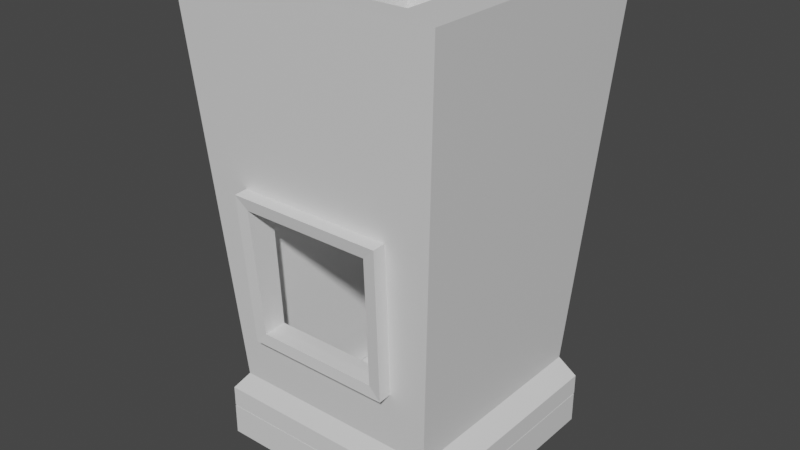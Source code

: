 # Source: Coal_Pipe.blend  (saved by Blender 2.91.10; exported with 4.5.12 LTS)
import bpy
from mathutils import Matrix  # noqa: F401  (used for matrix-valued properties, if any)

bpy.ops.wm.read_factory_settings(use_empty=True)
scene = bpy.context.scene
scene.name = 'Scene'

# ---- collections
col_collection = bpy.data.collections.new('Collection'); scene.collection.children.link(col_collection)

# ---- materials (node trees are filled in below, after node groups)
mat_material = bpy.data.materials.new('Material')
mat_material.alpha_threshold = 0.0
mat_material.use_transparent_shadow = False
mat_material.line_color = (0.0, 0.0, 0.0, 1.0)

# ---- material node trees
mat_material.use_nodes = True; mat_material.node_tree.nodes.clear()
_N = mat_material.node_tree.nodes; _L = mat_material.node_tree.links
n0 = _N.new('ShaderNodeOutputMaterial'); n0.name = 'Material Output'; n0.location = (300, 300)
n1 = _N.new('ShaderNodeBsdfPrincipled'); n1.name = 'Principled BSDF'; n1.location = (10, 300)
n1.distribution = 'GGX'
n1.subsurface_method = 'BURLEY'
n1.inputs[2].default_value = 0.4
n1.inputs[3].default_value = 1.45
n1.inputs[27].default_value = (0.0, 0.0, 0.0, 1.0)
n1.inputs[28].default_value = 1.0
_L.new(n1.outputs[0], n0.inputs[0])
n0.is_active_output = True

# ---- world
world_world = bpy.data.worlds.new('World'); scene.world = world_world
world_world.use_nodes = True; world_world.node_tree.nodes.clear()
_N = world_world.node_tree.nodes; _L = world_world.node_tree.links
n0 = _N.new('ShaderNodeOutputWorld'); n0.name = 'World Output'; n0.location = (300, 300)
n1 = _N.new('ShaderNodeBackground'); n1.name = 'Background'; n1.location = (10, 300)
n1.inputs[0].default_value = (0.05088, 0.05088, 0.05088, 1.0)
_L.new(n1.outputs[0], n0.inputs[0])
n0.is_active_output = True
world_world.color = (0.05088, 0.05088, 0.05088)
world_world.use_sun_shadow = False
world_world.sun_shadow_jitter_overblur = 0.0

# ---- meshes
me_cube = bpy.data.meshes.new('Cube')
me_cube.from_pydata([(1.252, 1.252, 2.703), (1.0, 1.0, -1.0), (1.252, -1.252, 2.703), (1.0, -1.0, -1.0), (-1.252, 1.252, 2.703), (-1.0, 1.0, -1.0), (-1.252, -1.252, 2.703), (-1.0, -1.0, -1.0), (1.146, 1.073, -1.184), (1.146, -1.073, -1.184), (-1.146, 1.073, -1.184), (-1.146, -1.073, -1.184), (1.146, 1.073, -1.375), (1.146, -1.073, -1.375), (-1.146, 1.073, -1.375), (-1.146, -1.073, -1.375), (1.141, -0.3901, -1.646), (1.141, -0.3901, -1.207), (1.141, -0.1359, -1.646), (1.141, -0.1359, -1.207), (1.395, -0.3901, -1.646), (1.395, -0.3901, -1.207), (1.395, -0.1359, -1.646), (1.395, -0.1359, -1.207), (1.141, 0.1342, -1.646), (1.141, 0.1342, -1.207), (1.141, 0.3884, -1.646), (1.141, 0.3884, -1.207), (1.395, 0.1342, -1.646), (1.395, 0.1342, -1.207), (1.395, 0.3884, -1.646), (1.395, 0.3884, -1.207), (0.7473, 1.0, -1.0), (-0.7473, 1.0, -1.0), (0.9356, -1.252, 2.703), (-0.9356, -1.252, 2.703), (-0.7473, -1.0, -1.0), (0.7473, -1.0, -1.0), (-0.9356, 1.252, 2.703), (0.9356, 1.252, 2.703), (0.8561, 1.073, -1.184), (-0.8561, 1.073, -1.184), (-0.8561, -1.073, -1.184), (0.8561, -1.073, -1.184), (0.8561, 1.073, -1.375), (-0.8561, 1.073, -1.375), (-0.8561, -1.073, -1.375), (0.8561, -1.073, -1.375), (1.134, 1.134, 0.9672), (-1.134, -1.134, 0.9672), (1.134, -1.134, 0.9672), (-1.134, 1.134, 0.9672), (-0.8473, 1.134, 0.9672), (0.8473, 1.134, 0.9672), (0.725, -1.134, 0.9631), (-0.725, -1.134, 0.9631), (1.038, 1.038, -0.4389), (1.038, -1.038, -0.4389), (-1.038, 1.038, -0.4389), (-0.7759, 1.038, -0.4389), (0.7759, 1.038, -0.4389), (0.6878, -1.038, -0.4411), (-0.6878, -1.038, -0.4411), (-1.038, -1.038, -0.4389), (1.252, 1.252, 2.703), (1.252, -1.252, 2.703), (-1.252, 1.252, 2.703), (-1.252, -1.252, 2.703), (0.9356, -1.252, 2.703), (-0.9356, -1.252, 2.703), (-0.9356, 1.252, 2.703), (0.9356, 1.252, 2.703), (0.8473, 1.032, 2.703), (0.8473, -1.032, 2.703), (-0.8473, 1.032, 2.703), (-0.8473, -1.032, 2.703), (0.771, -1.032, 2.703), (-0.771, -1.032, 2.703), (-0.771, 1.032, 2.703), (0.771, 1.032, 2.703), (0.7396, 0.91, -1.0), (0.7396, -0.91, -1.0), (-0.7396, 0.91, -1.0), (-0.7396, -0.91, -1.0), (0.673, -0.91, -1.0), (-0.673, -0.91, -1.0), (-0.673, 0.91, -1.0), (0.673, 0.91, -1.0), (0.7396, 0.91, -1.375), (0.7396, -0.91, -1.375), (-0.7396, 0.91, -1.375), (-0.7396, -0.91, -1.375), (0.673, -0.91, -1.375), (-0.673, -0.91, -1.375), (-0.673, 0.91, -1.375), (0.673, 0.91, -1.375), (0.725, 0.9745, 0.9631), (-0.725, 0.9745, 0.9631), (-0.725, -0.9745, 0.9631), (0.725, -0.9745, 0.9631), (0.7967, 0.9745, 0.9631), (0.7967, -0.9745, 0.9631), (-0.7967, 0.9745, 0.9631), (-0.7967, -0.9745, 0.9631), (-0.6878, 0.9284, -0.4411), (0.6878, -0.9284, -0.4411), (-0.7559, 0.9284, -0.4411), (-0.7559, -0.9284, -0.4411), (0.6878, 0.9284, -0.4411), (-0.6878, -0.9284, -0.4411), (0.7559, 0.9284, -0.4411), (0.7559, -0.9284, -0.4411), (0.6088, -1.115, 0.8506), (-0.6088, -1.115, 0.8506), (0.5776, -1.035, -0.3286), (-0.5776, -1.035, -0.3286), (-0.5776, -0.9428, -0.3286), (-0.6088, -0.9816, 0.8506), (0.6088, -0.9816, 0.8506), (0.5776, -0.9428, -0.3286), (0.725, -1.259, 0.9558), (-0.725, -1.259, 0.9558), (0.6878, -1.163, -0.4484), (-0.6878, -1.163, -0.4484), (-0.5776, -1.16, -0.3359), (0.5776, -1.16, -0.3359), (0.6088, -1.24, 0.8433), (-0.6088, -1.24, 0.8433)], [], [(55, 35, 6, 49), (49, 6, 4, 51), (32, 1, 8, 40), (48, 0, 2, 50), (53, 39, 0, 48), (42, 11, 15, 46), (36, 7, 11, 42), (7, 5, 10, 11), (1, 3, 9, 8), (110, 108, 87, 80), (11, 10, 14, 15), (8, 9, 13, 12), (40, 8, 12, 44), (16, 17, 19, 18), (18, 19, 23, 22), (22, 23, 21, 20), (20, 21, 17, 16), (18, 22, 20, 16), (23, 19, 17, 21), (24, 25, 27, 26), (26, 27, 31, 30), (30, 31, 29, 28), (28, 29, 25, 24), (26, 30, 28, 24), (31, 27, 25, 29), (10, 41, 45, 14), (41, 40, 44, 45), (109, 105, 84, 85), (108, 104, 86, 87), (3, 37, 43, 9), (37, 36, 42, 43), (9, 43, 47, 13), (43, 42, 46, 47), (51, 4, 38, 52), (52, 38, 39, 53), (5, 33, 41, 10), (33, 32, 40, 41), (50, 2, 34, 54), (54, 34, 35, 55), (57, 50, 54, 61), (59, 52, 53, 60), (58, 51, 52, 59), (60, 53, 48, 56), (56, 48, 50, 57), (63, 49, 51, 58), (62, 55, 49, 63), (36, 62, 63, 7), (7, 63, 58, 5), (1, 56, 57, 3), (32, 60, 56, 1), (5, 58, 59, 33), (33, 59, 60, 32), (3, 57, 61, 37), (37, 61, 62, 36), (4, 6, 67, 66), (2, 0, 64, 65), (38, 4, 66, 70), (34, 2, 65, 68), (0, 39, 71, 64), (6, 35, 69, 67), (39, 38, 70, 71), (35, 34, 68, 69), (64, 71, 79, 72), (65, 64, 72, 73), (70, 66, 74, 78), (68, 65, 73, 76), (66, 67, 75, 74), (67, 69, 77, 75), (71, 70, 78, 79), (69, 68, 76, 77), (111, 110, 80, 81), (104, 106, 82, 86), (105, 111, 81, 84), (106, 107, 83, 82), (107, 109, 85, 83), (84, 81, 89, 92), (83, 85, 93, 91), (82, 83, 91, 90), (87, 86, 94, 95), (85, 84, 92, 93), (81, 80, 88, 89), (80, 87, 95, 88), (86, 82, 90, 94), (14, 90, 91, 15), (15, 91, 93, 46), (46, 93, 92, 47), (47, 92, 89, 13), (13, 89, 88, 12), (12, 88, 95, 44), (44, 95, 94, 45), (45, 94, 90, 14), (75, 77, 98, 103), (74, 75, 103, 102), (76, 73, 101, 99), (78, 74, 102, 97), (73, 72, 100, 101), (79, 78, 97, 96), (77, 76, 99, 98), (72, 79, 96, 100), (103, 98, 109, 107), (102, 103, 107, 106), (99, 101, 111, 105), (97, 102, 106, 104), (101, 100, 110, 111), (96, 97, 104, 108), (100, 96, 108, 110), (61, 54, 120, 122), (109, 98, 117, 116), (112, 114, 125, 126), (99, 105, 119, 118), (113, 115, 116, 117), (115, 114, 119, 116), (114, 112, 118, 119), (113, 117, 118, 112), (62, 61, 122, 123), (98, 99, 118, 117), (105, 109, 116, 119), (114, 115, 124, 125), (122, 120, 126, 125), (123, 122, 125, 124), (120, 121, 127, 126), (121, 123, 124, 127), (115, 113, 127, 124), (54, 55, 121, 120), (113, 112, 126, 127), (55, 62, 123, 121)])
_uv = me_cube.uv_layers.new(name='UVMap')
_uv.uv.foreach_set('vector', [0.5078, 0.9167, 0.625, 0.9167, 0.625, 1.0, 0.5078, 1.0, 0.5078, 0.0, 0.625, 0.0, 0.625, 0.25, 0.5078, 0.25, 0.375, 0.4167, 0.375, 0.5, 0.375, 0.5, 0.375, 0.4167, 0.5078, 0.5, 0.625, 0.5, 0.625, 0.75, 0.5078, 0.75, 0.5078, 0.4167, 0.625, 0.4167, 0.625, 0.5, 0.5078, 0.5, 0.375, 0.9167, 0.375, 1.0, 0.375, 1.0, 0.375, 0.9167, 0.375, 0.9167, 0.375, 1.0, 0.375, 1.0, 0.375, 0.9167, 0.375, 0.0, 0.375, 0.25, 0.375, 0.25, 0.375, 0.0, 0.375, 0.5, 0.375, 0.75, 0.375, 0.75, 0.375, 0.5, 0.625, 0.5, 0.625, 0.4167, 0.625, 0.4167, 0.625, 0.5, 0.375, 0.0, 0.375, 0.25, 0.375, 0.25, 0.375, 0.0, 0.375, 0.5, 0.375, 0.75, 0.375, 0.75, 0.375, 0.5, 0.375, 0.4167, 0.375, 0.5, 0.375, 0.5, 0.375, 0.4167, 0.375, 0.0, 0.625, 0.0, 0.625, 0.25, 0.375, 0.25, 0.375, 0.25, 0.625, 0.25, 0.625, 0.5, 0.375, 0.5, 0.375, 0.5, 0.625, 0.5, 0.625, 0.75, 0.375, 0.75, 0.375, 0.75, 0.625, 0.75, 0.625, 1.0, 0.375, 1.0, 0.125, 0.5, 0.375, 0.5, 0.375, 0.75, 0.125, 0.75, 0.625, 0.5, 0.875, 0.5, 0.875, 0.75, 0.625, 0.75, 0.375, 0.0, 0.625, 0.0, 0.625, 0.25, 0.375, 0.25, 0.375, 0.25, 0.625, 0.25, 0.625, 0.5, 0.375, 0.5, 0.375, 0.5, 0.625, 0.5, 0.625, 0.75, 0.375, 0.75, 0.375, 0.75, 0.625, 0.75, 0.625, 1.0, 0.375, 1.0, 0.125, 0.5, 0.375, 0.5, 0.375, 0.75, 0.125, 0.75, 0.625, 0.5, 0.875, 0.5, 0.875, 0.75, 0.625, 0.75, 0.375, 0.25, 0.375, 0.3333, 0.375, 0.3333, 0.375, 0.25, 0.375, 0.3333, 0.375, 0.4167, 0.375, 0.4167, 0.375, 0.3333, 0.625, 0.9167, 0.625, 0.8333, 0.625, 0.8333, 0.625, 0.9167, 0.625, 0.4167, 0.625, 0.3333, 0.625, 0.3333, 0.625, 0.4167, 0.375, 0.75, 0.375, 0.8333, 0.375, 0.8333, 0.375, 0.75, 0.375, 0.8333, 0.375, 0.9167, 0.375, 0.9167, 0.375, 0.8333, 0.375, 0.75, 0.375, 0.8333, 0.375, 0.8333, 0.375, 0.75, 0.375, 0.8333, 0.375, 0.9167, 0.375, 0.9167, 0.375, 0.8333, 0.5078, 0.25, 0.625, 0.25, 0.625, 0.3333, 0.5078, 0.3333, 0.5078, 0.3333, 0.625, 0.3333, 0.625, 0.4167, 0.5078, 0.4167, 0.375, 0.25, 0.375, 0.3333, 0.375, 0.3333, 0.375, 0.25, 0.375, 0.3333, 0.375, 0.4167, 0.375, 0.4167, 0.375, 0.3333, 0.5078, 0.75, 0.625, 0.75, 0.625, 0.8333, 0.5078, 0.8333, 0.5078, 0.8333, 0.625, 0.8333, 0.625, 0.9167, 0.5078, 0.9167, 0.4129, 0.75, 0.5078, 0.75, 0.5078, 0.8333, 0.4129, 0.8333, 0.4129, 0.3333, 0.5078, 0.3333, 0.5078, 0.4167, 0.4129, 0.4167, 0.4129, 0.25, 0.5078, 0.25, 0.5078, 0.3333, 0.4129, 0.3333, 0.4129, 0.4167, 0.5078, 0.4167, 0.5078, 0.5, 0.4129, 0.5, 0.4129, 0.5, 0.5078, 0.5, 0.5078, 0.75, 0.4129, 0.75, 0.4129, 0.0, 0.5078, 0.0, 0.5078, 0.25, 0.4129, 0.25, 0.4129, 0.9167, 0.5078, 0.9167, 0.5078, 1.0, 0.4129, 1.0, 0.375, 0.9167, 0.4129, 0.9167, 0.4129, 1.0, 0.375, 1.0, 0.375, 0.0, 0.4129, 0.0, 0.4129, 0.25, 0.375, 0.25, 0.375, 0.5, 0.4129, 0.5, 0.4129, 0.75, 0.375, 0.75, 0.375, 0.4167, 0.4129, 0.4167, 0.4129, 0.5, 0.375, 0.5, 0.375, 0.25, 0.4129, 0.25, 0.4129, 0.3333, 0.375, 0.3333, 0.375, 0.3333, 0.4129, 0.3333, 0.4129, 0.4167, 0.375, 0.4167, 0.375, 0.75, 0.4129, 0.75, 0.4129, 0.8333, 0.375, 0.8333, 0.375, 0.8333, 0.4129, 0.8333, 0.4129, 0.9167, 0.375, 0.9167, 0.625, 0.25, 0.625, 0.0, 0.625, 0.0, 0.625, 0.25, 0.625, 0.75, 0.625, 0.5, 0.625, 0.5, 0.625, 0.75, 0.625, 0.3333, 0.625, 0.25, 0.625, 0.25, 0.625, 0.3333, 0.625, 0.8333, 0.625, 0.75, 0.625, 0.75, 0.625, 0.8333, 0.625, 0.5, 0.625, 0.4167, 0.625, 0.4167, 0.625, 0.5, 0.625, 1.0, 0.625, 0.9167, 0.625, 0.9167, 0.625, 1.0, 0.625, 0.4167, 0.625, 0.3333, 0.625, 0.3333, 0.625, 0.4167, 0.625, 0.9167, 0.625, 0.8333, 0.625, 0.8333, 0.625, 0.9167, 0.625, 0.5, 0.625, 0.4167, 0.625, 0.4167, 0.625, 0.5, 0.625, 0.75, 0.625, 0.5, 0.625, 0.5, 0.625, 0.75, 0.625, 0.3333, 0.625, 0.25, 0.625, 0.25, 0.625, 0.3333, 0.625, 0.8333, 0.625, 0.75, 0.625, 0.75, 0.625, 0.8333, 0.625, 0.25, 0.625, 0.0, 0.625, 0.0, 0.625, 0.25, 0.625, 1.0, 0.625, 0.9167, 0.625, 0.9167, 0.625, 1.0, 0.625, 0.4167, 0.625, 0.3333, 0.625, 0.3333, 0.625, 0.4167, 0.625, 0.9167, 0.625, 0.8333, 0.625, 0.8333, 0.625, 0.9167, 0.625, 0.75, 0.625, 0.5, 0.625, 0.5, 0.625, 0.75, 0.625, 0.3333, 0.625, 0.25, 0.625, 0.25, 0.625, 0.3333, 0.625, 0.8333, 0.625, 0.75, 0.625, 0.75, 0.625, 0.8333, 0.625, 0.25, 0.625, 0.0, 0.625, 0.0, 0.625, 0.25, 0.625, 1.0, 0.625, 0.9167, 0.625, 0.9167, 0.625, 1.0, 0.625, 0.8333, 0.625, 0.75, 0.625, 0.75, 0.625, 0.8333, 0.625, 1.0, 0.625, 0.9167, 0.625, 0.9167, 0.625, 1.0, 0.625, 0.25, 0.625, 0.0, 0.625, 0.0, 0.625, 0.25, 0.625, 0.4167, 0.625, 0.3333, 0.625, 0.3333, 0.625, 0.4167, 0.625, 0.9167, 0.625, 0.8333, 0.625, 0.8333, 0.625, 0.9167, 0.625, 0.75, 0.625, 0.5, 0.625, 0.5, 0.625, 0.75, 0.625, 0.5, 0.625, 0.4167, 0.625, 0.4167, 0.625, 0.5, 0.625, 0.3333, 0.625, 0.25, 0.625, 0.25, 0.625, 0.3333, 0.375, 0.25, 0.625, 0.25, 0.625, 0.0, 0.375, 0.0, 0.375, 0.0, 0.625, 0.0, 0.625, 0.9167, 0.375, 0.9167, 0.375, 0.9167, 0.625, 0.9167, 0.625, 0.8333, 0.375, 0.8333, 0.375, 0.8333, 0.625, 0.8333, 0.625, 0.75, 0.375, 0.75, 0.375, 0.75, 0.625, 0.75, 0.625, 0.5, 0.375, 0.5, 0.375, 0.5, 0.625, 0.5, 0.625, 0.4167, 0.375, 0.4167, 0.375, 0.4167, 0.625, 0.4167, 0.625, 0.3333, 0.375, 0.3333, 0.375, 0.3333, 0.625, 0.3333, 0.625, 0.25, 0.375, 0.25, 0.625, 1.0, 0.625, 0.9167, 0.625, 0.9167, 0.625, 1.0, 0.625, 0.25, 0.625, 0.0, 0.625, 0.0, 0.625, 0.25, 0.625, 0.8333, 0.625, 0.75, 0.625, 0.75, 0.625, 0.8333, 0.625, 0.3333, 0.625, 0.25, 0.625, 0.25, 0.625, 0.3333, 0.625, 0.75, 0.625, 0.5, 0.625, 0.5, 0.625, 0.75, 0.625, 0.4167, 0.625, 0.3333, 0.625, 0.3333, 0.625, 0.4167, 0.625, 0.9167, 0.625, 0.8333, 0.625, 0.8333, 0.625, 0.9167, 0.625, 0.5, 0.625, 0.4167, 0.625, 0.4167, 0.625, 0.5, 0.625, 1.0, 0.625, 0.9167, 0.625, 0.9167, 0.625, 1.0, 0.625, 0.25, 0.625, 0.0, 0.625, 0.0, 0.625, 0.25, 0.625, 0.8333, 0.625, 0.75, 0.625, 0.75, 0.625, 0.8333, 0.625, 0.3333, 0.625, 0.25, 0.625, 0.25, 0.625, 0.3333, 0.625, 0.75, 0.625, 0.5, 0.625, 0.5, 0.625, 0.75, 0.625, 0.4167, 0.625, 0.3333, 0.625, 0.3333, 0.625, 0.4167, 0.625, 0.5, 0.625, 0.4167, 0.625, 0.4167, 0.625, 0.5, 0.4129, 0.8333, 0.5078, 0.8333, 0.5078, 0.8333, 0.4129, 0.8333, 0.625, 0.9167, 0.625, 0.9167, 0.625, 0.9167, 0.625, 0.9167, 0.5078, 0.8333, 0.4129, 0.8333, 0.4129, 0.8333, 0.5078, 0.8333, 0.625, 0.8333, 0.625, 0.8333, 0.625, 0.8333, 0.625, 0.8333, 0.5078, 0.9167, 0.4129, 0.9167, 0.625, 0.9167, 0.625, 0.9167, 0.4129, 0.9167, 0.4129, 0.8333, 0.625, 0.8333, 0.625, 0.9167, 0.4129, 0.8333, 0.5078, 0.8333, 0.625, 0.8333, 0.625, 0.8333, 0.5078, 0.9167, 0.625, 0.9167, 0.625, 0.8333, 0.5078, 0.8333, 0.4129, 0.9167, 0.4129, 0.8333, 0.4129, 0.8333, 0.4129, 0.9167, 0.625, 0.9167, 0.625, 0.8333, 0.625, 0.8333, 0.625, 0.9167, 0.625, 0.8333, 0.625, 0.9167, 0.625, 0.9167, 0.625, 0.8333, 0.4129, 0.8333, 0.4129, 0.9167, 0.4129, 0.9167, 0.4129, 0.8333, 0.4129, 0.8333, 0.5078, 0.8333, 0.5078, 0.8333, 0.4129, 0.8333, 0.4129, 0.9167, 0.4129, 0.8333, 0.4129, 0.8333, 0.4129, 0.9167, 0.5078, 0.8333, 0.5078, 0.9167, 0.5078, 0.9167, 0.5078, 0.8333, 0.5078, 0.9167, 0.4129, 0.9167, 0.4129, 0.9167, 0.5078, 0.9167, 0.4129, 0.9167, 0.5078, 0.9167, 0.5078, 0.9167, 0.4129, 0.9167, 0.5078, 0.8333, 0.5078, 0.9167, 0.5078, 0.9167, 0.5078, 0.8333, 0.5078, 0.9167, 0.5078, 0.8333, 0.5078, 0.8333, 0.5078, 0.9167, 0.5078, 0.9167, 0.4129, 0.9167, 0.4129, 0.9167, 0.5078, 0.9167])
me_cube.materials.append(mat_material)
me_cube.use_remesh_preserve_volume = False
me_cube.use_remesh_preserve_attributes = False
me_cube.use_mirror_vertex_groups = False
me_cube.update()
me_cube_001 = bpy.data.meshes.new('Cube.001')
me_cube_001.from_pydata([(-0.1196, 1.073, -0.07841), (-0.1196, -1.073, -0.07841), (-2.411, 1.073, -0.07841), (-2.411, -1.073, -0.07841), (-0.1196, 1.073, -0.3689), (-0.1196, -1.073, -0.3689), (-2.411, 1.073, -0.3689), (-2.411, -1.073, -0.3689), (-1.049, 0.2026, -0.5779), (-1.049, -0.2026, -0.5779), (-1.481, 0.2026, -0.5779), (-1.481, -0.2026, -0.5779), (-0.1238, -0.1271, -0.3385), (-0.1238, -0.1271, 0.1008), (-0.1238, 0.1271, -0.3385), (-0.1238, 0.1271, 0.1008), (0.1304, -0.1271, -0.3385), (0.1304, -0.1271, 0.1008), (0.1304, 0.1271, -0.3385), (0.1304, 0.1271, 0.1008)], [], [(2, 3, 1, 0), (5, 7, 11, 9), (1, 3, 7, 5), (3, 2, 6, 7), (0, 1, 5, 4), (2, 0, 4, 6), (10, 8, 9, 11), (7, 6, 10, 11), (4, 5, 9, 8), (6, 4, 8, 10), (12, 13, 15, 14), (14, 15, 19, 18), (18, 19, 17, 16), (16, 17, 13, 12), (14, 18, 16, 12), (19, 15, 13, 17)])
_uv = me_cube_001.uv_layers.new(name='UVMap')
_uv.uv.foreach_set('vector', [0.125, 0.5, 0.125, 0.75, 0.375, 0.75, 0.375, 0.5, 0.375, 0.75, 0.125, 0.75, 0.125, 0.75, 0.375, 0.75, 0.375, 0.75, 0.125, 0.75, 0.125, 0.75, 0.375, 0.75, 0.125, 0.75, 0.125, 0.5, 0.125, 0.5, 0.125, 0.75, 0.375, 0.5, 0.375, 0.75, 0.375, 0.75, 0.375, 0.5, 0.125, 0.5, 0.375, 0.5, 0.375, 0.5, 0.125, 0.5, 0.125, 0.5, 0.375, 0.5, 0.375, 0.75, 0.125, 0.75, 0.125, 0.75, 0.125, 0.5, 0.125, 0.5, 0.125, 0.75, 0.375, 0.5, 0.375, 0.75, 0.375, 0.75, 0.375, 0.5, 0.125, 0.5, 0.375, 0.5, 0.375, 0.5, 0.125, 0.5, 0.375, 0.0, 0.625, 0.0, 0.625, 0.25, 0.375, 0.25, 0.375, 0.25, 0.625, 0.25, 0.625, 0.5, 0.375, 0.5, 0.375, 0.5, 0.625, 0.5, 0.625, 0.75, 0.375, 0.75, 0.375, 0.75, 0.625, 0.75, 0.625, 1.0, 0.375, 1.0, 0.125, 0.5, 0.375, 0.5, 0.375, 0.75, 0.125, 0.75, 0.625, 0.5, 0.875, 0.5, 0.875, 0.75, 0.625, 0.75])
me_cube_001.materials.append(mat_material)
me_cube_001.use_remesh_preserve_volume = False
me_cube_001.use_remesh_preserve_attributes = False
me_cube_001.use_mirror_vertex_groups = False
me_cube_001.update()

# ---- objects
ob_coal_pipe = bpy.data.objects.new('Coal Pipe', me_cube)
ob_coal_hatch = bpy.data.objects.new('Coal Hatch', me_cube_001)

# ---- transforms, parenting, visibility, modifiers, constraints
ob_coal_pipe.location = (0.04972, 4.691e-08, 3.055)
ob_coal_pipe.scale = (-5.44, 5.44, 5.44)
ob_coal_pipe.lock_rotations_4d = False
ob_coal_pipe.empty_display_type = 'ARROWS'
ob_coal_pipe.lineart.crease_threshold = 0.0
ob_coal_hatch.location = (-6.845, 0.0007596, -4.069)
ob_coal_hatch.scale = (-5.44, 5.44, 5.44)
ob_coal_hatch.lock_rotations_4d = False
ob_coal_hatch.empty_display_type = 'ARROWS'
ob_coal_hatch.lineart.crease_threshold = 0.0

# ---- collection membership
col_collection.objects.link(ob_coal_pipe)
col_collection.objects.link(ob_coal_hatch)

# ---- scene / render settings (as saved in the file)
scene.frame_start = 1; scene.frame_end = 250; scene.frame_set(1)
scene.render.engine = 'BLENDER_EEVEE_NEXT'
scene.cycles.use_denoising = False
scene.cycles.samples = 128
scene.cycles.sampling_pattern = 'TABULATED_SOBOL'
scene.cycles.use_adaptive_sampling = False
scene.cycles.use_light_tree = False
scene.view_settings.view_transform = 'Filmic'
bpy.context.view_layer.update()

# ---- added for rendering (the .blend has no active camera and no usable light): camera, sun
cam_auto = bpy.data.cameras.new('AutoCamera')
cam_auto.lens = 50.0
cam_auto.sensor_width = 36.0
cam_auto.clip_end = 1000.0
ob_auto_camera = bpy.data.objects.new('AutoCamera', cam_auto)
scene.collection.objects.link(ob_auto_camera)
ob_auto_camera.location = (29.1706, -35.4393, 28.8868)
ob_auto_camera.rotation_euler = (1.09748, -7.21219e-08, 0.694738)
scene.camera = ob_auto_camera
light_auto_sun = bpy.data.lights.new('AutoSun', 'SUN')
light_auto_sun.energy = 3.0
light_auto_sun.angle = 0.0523599
ob_auto_sun = bpy.data.objects.new('AutoSun', light_auto_sun)
scene.collection.objects.link(ob_auto_sun)
ob_auto_sun.rotation_euler = (0.872665, 0.174533, 0.523599)
bpy.context.view_layer.update()
